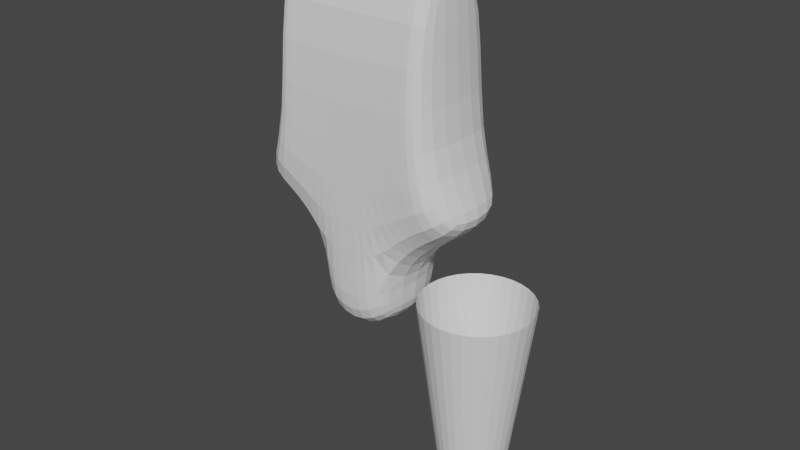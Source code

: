 # Source: 0414_Modeling_.blend  (saved by Blender 3.6.13; exported with 4.5.12 LTS)
import bpy
from mathutils import Matrix  # noqa: F401  (used for matrix-valued properties, if any)

bpy.ops.wm.read_factory_settings(use_empty=True)
scene = bpy.context.scene
scene.name = 'Scene'

# ---- collections
col_collection = bpy.data.collections.new('Collection'); scene.collection.children.link(col_collection)

# ---- world
world_world = bpy.data.worlds.new('World'); scene.world = world_world
world_world.use_nodes = True; world_world.node_tree.nodes.clear()
_N = world_world.node_tree.nodes; _L = world_world.node_tree.links
n0 = _N.new('ShaderNodeOutputWorld'); n0.name = 'World Output'; n0.location = (300, 300)
n1 = _N.new('ShaderNodeBackground'); n1.name = 'Background'; n1.location = (10, 300)
n1.inputs[0].default_value = (0.05088, 0.05088, 0.05088, 1.0)
_L.new(n1.outputs[0], n0.inputs[0])
n0.is_active_output = True
world_world.color = (0.05088, 0.05088, 0.05088)
world_world.use_sun_shadow = False
world_world.sun_shadow_jitter_overblur = 0.0

# ---- meshes
me_cube = bpy.data.meshes.new('Cube')
me_cube.from_pydata([(1.75, -0.6785, -1.287), (1.172, -0.633, 1.943), (1.75, 0.6785, -1.287), (1.172, 0.633, 1.943), (0.0, 0.6323, -2.555), (0.0, 0.633, 1.943), (0.0, -0.6323, -2.555), (0.0, -0.633, 1.943), (1.125, 0.6785, -0.6257), (1.125, -0.6785, -0.6257), (0.0, -0.6785, -0.7089), (0.0, 0.6785, -0.7089), (0.586, 0.633, 1.943), (0.5192, -0.6323, -2.295), (0.5192, 0.6323, -2.295), (0.586, -0.633, 1.943), (0.5157, -0.6785, -0.6777), (0.5157, 0.6785, -0.6777), (0.0, 0.6323, -3.26), (0.0, -0.6323, -3.26), (0.6442, -0.6323, -2.822), (0.6442, 0.6323, -2.822), (0.879, 0.633, 1.943), (1.079, -0.6785, -1.685), (0.784, 0.6785, -0.6777), (1.079, 0.6785, -1.685), (0.879, -0.633, 1.943), (0.784, -0.6785, -0.6777)], [], [(24, 22, 3, 8), (8, 3, 1, 9), (25, 2, 0, 23), (16, 15, 7, 10), (12, 5, 7, 15), (13, 16, 10, 6), (2, 8, 9, 0), (25, 24, 8, 2), (4, 11, 17, 14), (23, 27, 16, 13), (22, 12, 15, 26), (27, 26, 15, 16), (13, 6, 19, 20), (11, 5, 12, 17), (18, 21, 20, 19), (14, 13, 20, 21), (4, 14, 21, 18), (9, 1, 26, 27), (3, 22, 26, 1), (0, 9, 27, 23), (14, 17, 24, 25), (14, 25, 23, 13), (17, 12, 22, 24)])
_uv = me_cube.uv_layers.new(name='UVMap')
_uv.uv.foreach_set('vector', [0.4751, 0.4688, 0.625, 0.4688, 0.625, 0.5, 0.4751, 0.5, 0.4751, 0.5, 0.625, 0.5, 0.625, 0.75, 0.4751, 0.75, 0.3438, 0.5, 0.375, 0.5, 0.375, 0.75, 0.3438, 0.75, 0.4751, 0.8125, 0.625, 0.8125, 0.625, 0.875, 0.4751, 0.875, 0.6875, 0.5, 0.75, 0.5, 0.75, 0.75, 0.6875, 0.75, 0.375, 0.8125, 0.4751, 0.8125, 0.4751, 0.875, 0.375, 0.875, 0.375, 0.5, 0.4751, 0.5, 0.4751, 0.75, 0.375, 0.75, 0.375, 0.4688, 0.4751, 0.4688, 0.4751, 0.5, 0.375, 0.5, 0.375, 0.375, 0.4751, 0.375, 0.4751, 0.4375, 0.375, 0.4375, 0.375, 0.7812, 0.4751, 0.7812, 0.4751, 0.8125, 0.375, 0.8125, 0.6562, 0.5, 0.6875, 0.5, 0.6875, 0.75, 0.6562, 0.75, 0.4751, 0.7812, 0.625, 0.7812, 0.625, 0.8125, 0.4751, 0.8125, 0.375, 0.8125, 0.375, 0.875, 0.375, 0.875, 0.375, 0.8125, 0.4751, 0.375, 0.625, 0.375, 0.625, 0.4375, 0.4751, 0.4375, 0.25, 0.5, 0.3125, 0.5, 0.3125, 0.75, 0.25, 0.75, 0.3125, 0.5, 0.3125, 0.75, 0.3125, 0.75, 0.3125, 0.5, 0.375, 0.375, 0.375, 0.4375, 0.375, 0.4375, 0.375, 0.375, 0.4751, 0.75, 0.625, 0.75, 0.625, 0.7812, 0.4751, 0.7812, 0.625, 0.5, 0.6562, 0.5, 0.6562, 0.75, 0.625, 0.75, 0.375, 0.75, 0.4751, 0.75, 0.4751, 0.7812, 0.375, 0.7812, 0.375, 0.4375, 0.4751, 0.4375, 0.4751, 0.4688, 0.375, 0.4688, 0.3125, 0.5, 0.3438, 0.5, 0.3438, 0.75, 0.3125, 0.75, 0.4751, 0.4375, 0.625, 0.4375, 0.625, 0.4688, 0.4751, 0.4688])
me_cube.update()
me_circle = bpy.data.meshes.new('Circle')
me_circle.from_pydata([(0.0, 1.0, 0.0), (-0.7071, 0.7071, 0.0), (-1.0, 0.0, 0.0), (-0.7071, -0.7071, 0.0), (0.0, -1.0, 0.0), (0.7071, -0.7071, 0.0), (1.0, 0.0, 0.0), (0.7071, 0.7071, 0.0), (-6.117e-08, 0.4869, -3.593), (-0.3443, 0.3443, -3.593), (-0.4869, 1.412e-08, -3.593), (-0.3443, -0.3443, -3.593), (-6.117e-08, -0.4869, -3.593), (0.3443, -0.3443, -3.593), (0.4869, 1.412e-08, -3.593), (0.3443, 0.3443, -3.593)], [], [(6, 5, 13, 14), (4, 3, 11, 12), (2, 1, 9, 10), (7, 6, 14, 15), (5, 4, 12, 13), (3, 2, 10, 11), (1, 0, 8, 9), (0, 7, 15, 8)])
_uv = me_circle.uv_layers.new(name='UVMap')
_uv.uv.foreach_set('vector', [0.0, 0.0, 0.0, 0.0, 0.0, 0.0, 0.0, 0.0, 0.0, 0.0, 0.0, 0.0, 0.0, 0.0, 0.0, 0.0, 0.0, 0.0, 0.0, 0.0, 0.0, 0.0, 0.0, 0.0, 0.0, 0.0, 0.0, 0.0, 0.0, 0.0, 0.0, 0.0, 0.0, 0.0, 0.0, 0.0, 0.0, 0.0, 0.0, 0.0, 0.0, 0.0, 0.0, 0.0, 0.0, 0.0, 0.0, 0.0, 0.0, 0.0, 0.0, 0.0, 0.0, 0.0, 0.0, 0.0, 0.0, 0.0, 0.0, 0.0, 0.0, 0.0, 0.0, 0.0])
me_circle.update()

# ---- objects
ob_empty = bpy.data.objects.new('Empty', None)
ob_cube = bpy.data.objects.new('Cube', me_cube)
ob_circle = bpy.data.objects.new('Circle', me_circle)

# ---- transforms, parenting, visibility, modifiers, constraints
ob_empty.location = (0.0, 0.0, 0.0)
ob_empty.rotation_euler = (1.571, -0.0, 0.0)
ob_empty.scale = (4.0, 4.0, 4.0)
ob_empty.empty_display_type = 'IMAGE'
ob_empty.empty_display_size = 5.0
ob_empty.use_empty_image_alpha = True
ob_empty.color = (1.0, 1.0, 1.0, 0.4)
ob_cube.location = (0.0, 0.0, 1.667)
_m = ob_cube.modifiers.new('Mirror', 'MIRROR')
_m.use_clip = True
_m = ob_cube.modifiers.new('Subdivision', 'SUBSURF')
_m.levels = 2
ob_circle.location = (1.526, 9.638e-08, -0.7173)
ob_circle.scale = (0.8297, 0.8297, 0.8297)
_m = ob_circle.modifiers.new('Subdivision', 'SUBSURF')
_m.levels = 2

# ---- collection membership
col_collection.objects.link(ob_empty)
col_collection.objects.link(ob_cube)
col_collection.objects.link(ob_circle)

# ---- scene / render settings (as saved in the file)
scene.frame_start = 1; scene.frame_end = 250; scene.frame_set(1)
scene.render.engine = 'BLENDER_EEVEE_NEXT'
scene.cycles.sampling_pattern = 'TABULATED_SOBOL'
scene.view_settings.view_transform = 'Filmic'
bpy.context.view_layer.update()

# ---- added for rendering (the .blend has no active camera and no usable light): camera, sun
cam_auto = bpy.data.cameras.new('AutoCamera')
cam_auto.lens = 50.0
cam_auto.sensor_width = 36.0
cam_auto.clip_end = 1000.0
ob_auto_camera = bpy.data.objects.new('AutoCamera', cam_auto)
scene.collection.objects.link(ob_auto_camera)
ob_auto_camera.location = (8.20948, -9.48779, 6.28067)
ob_auto_camera.rotation_euler = (1.09748, -7.21219e-08, 0.694738)
scene.camera = ob_auto_camera
light_auto_sun = bpy.data.lights.new('AutoSun', 'SUN')
light_auto_sun.energy = 3.0
light_auto_sun.angle = 0.0523599
ob_auto_sun = bpy.data.objects.new('AutoSun', light_auto_sun)
scene.collection.objects.link(ob_auto_sun)
ob_auto_sun.rotation_euler = (0.872665, 0.174533, 0.523599)
bpy.context.view_layer.update()
